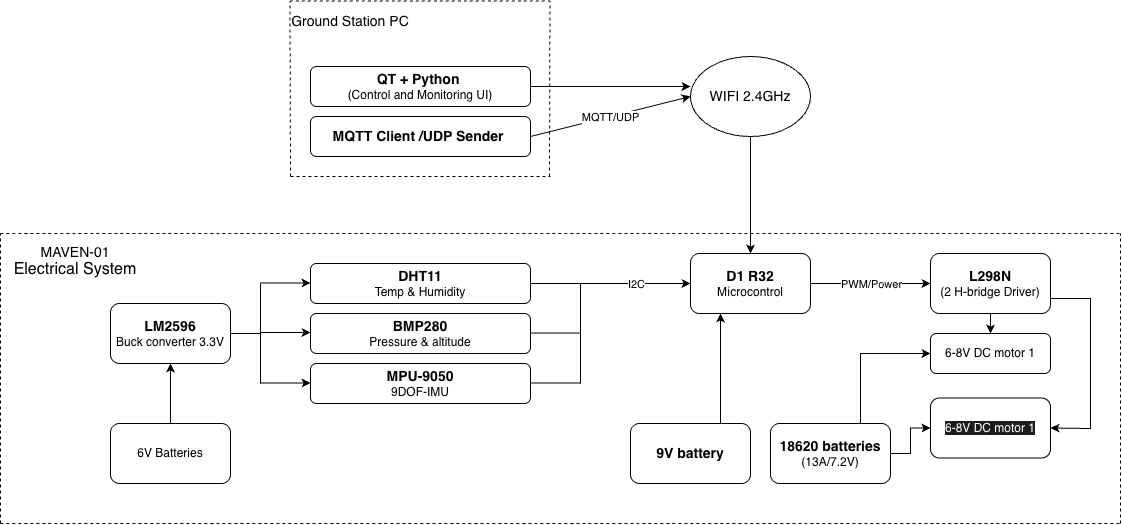

The diagram above was exported from draw.io. Its source (the exported page's mxGraphModel, read from the mxfile embedded in the PNG):
<mxGraphModel dx="2834" dy="1300" grid="1" gridSize="10" guides="1" tooltips="1" connect="1" arrows="1" fold="1" page="1" pageScale="1" pageWidth="827" pageHeight="1169" math="0" shadow="0">
  <root>
    <mxCell id="0" />
    <mxCell id="1" parent="0" />
    <mxCell id="rG2TYIX8mQ4cGJL259np-3" parent="1" style="rounded=1;whiteSpace=wrap;html=1;" value="&lt;b&gt;&lt;font style=&quot;font-size: 14px;&quot;&gt;QT + Python&amp;nbsp;&lt;/font&gt;&lt;/b&gt;&lt;div&gt;(Control and Monitoring UI)&lt;/div&gt;" vertex="1">
      <mxGeometry height="40" width="220" x="-100" y="300" as="geometry" />
    </mxCell>
    <mxCell id="2ZmXVxsKqU06kumjkfCJ-48" edge="1" parent="1" source="rG2TYIX8mQ4cGJL259np-5" style="edgeStyle=orthogonalEdgeStyle;rounded=0;orthogonalLoop=1;jettySize=auto;html=1;" target="2ZmXVxsKqU06kumjkfCJ-36" value="">
      <mxGeometry relative="1" as="geometry" />
    </mxCell>
    <mxCell id="rG2TYIX8mQ4cGJL259np-5" parent="1" style="rounded=1;whiteSpace=wrap;html=1;" value="&lt;b&gt;&lt;font style=&quot;font-size: 14px;&quot;&gt;18620 batteries&lt;/font&gt;&lt;/b&gt;&lt;div&gt;(13A/7.2V)&lt;/div&gt;" vertex="1">
      <mxGeometry height="60" width="120" x="360" y="657" as="geometry" />
    </mxCell>
    <mxCell id="rG2TYIX8mQ4cGJL259np-8" parent="1" style="rounded=1;whiteSpace=wrap;html=1;" value="&lt;font style=&quot;font-size: 14px;&quot;&gt;&lt;b&gt;D1 R32&lt;/b&gt;&lt;/font&gt;&lt;br&gt;Mỉcrocontrol" vertex="1">
      <mxGeometry height="60" width="120" x="280" y="487" as="geometry" />
    </mxCell>
    <mxCell id="rG2TYIX8mQ4cGJL259np-10" edge="1" parent="1" source="2ZmXVxsKqU06kumjkfCJ-1" style="endArrow=classic;html=1;rounded=0;exitX=0.5;exitY=1;exitDx=0;exitDy=0;entryX=0.5;entryY=0;entryDx=0;entryDy=0;" target="rG2TYIX8mQ4cGJL259np-8" value="">
      <mxGeometry height="50" relative="1" width="50" as="geometry">
        <Array as="points" />
        <mxPoint x="370" y="360" as="sourcePoint" />
        <mxPoint x="350" y="190" as="targetPoint" />
      </mxGeometry>
    </mxCell>
    <mxCell id="2ZmXVxsKqU06kumjkfCJ-1" parent="1" style="ellipse;whiteSpace=wrap;html=1;" value="&lt;font style=&quot;font-size: 14px;&quot;&gt;WIFI 2.4GHz&lt;/font&gt;" vertex="1">
      <mxGeometry height="80" width="120" x="280" y="290" as="geometry" />
    </mxCell>
    <mxCell id="2ZmXVxsKqU06kumjkfCJ-3" parent="1" style="rounded=1;whiteSpace=wrap;html=1;" value="&lt;div&gt;&lt;b&gt;&lt;font style=&quot;font-size: 14px;&quot;&gt;MQTT Client /UDP Sender&amp;nbsp;&lt;/font&gt;&lt;/b&gt;&lt;/div&gt;" vertex="1">
      <mxGeometry height="40" width="220" x="-100" y="350" as="geometry" />
    </mxCell>
    <mxCell id="2ZmXVxsKqU06kumjkfCJ-14" edge="1" parent="1" source="2ZmXVxsKqU06kumjkfCJ-3" style="endArrow=classic;html=1;rounded=0;exitX=1;exitY=0.5;exitDx=0;exitDy=0;entryX=0;entryY=0.5;entryDx=0;entryDy=0;" target="2ZmXVxsKqU06kumjkfCJ-1" value="">
      <mxGeometry relative="1" as="geometry">
        <mxPoint x="130" y="369.5" as="sourcePoint" />
        <mxPoint x="230" y="369.5" as="targetPoint" />
      </mxGeometry>
    </mxCell>
    <mxCell id="2ZmXVxsKqU06kumjkfCJ-15" connectable="0" parent="2ZmXVxsKqU06kumjkfCJ-14" style="edgeLabel;resizable=0;html=1;;align=center;verticalAlign=middle;" value="MQTT/UDP" vertex="1">
      <mxGeometry relative="1" as="geometry" />
    </mxCell>
    <mxCell id="2ZmXVxsKqU06kumjkfCJ-16" edge="1" parent="1" source="rG2TYIX8mQ4cGJL259np-3" style="endArrow=classic;html=1;rounded=0;exitX=1;exitY=0.5;exitDx=0;exitDy=0;" value="">
      <mxGeometry relative="1" as="geometry">
        <mxPoint x="210" y="320" as="sourcePoint" />
        <mxPoint x="280" y="320" as="targetPoint" />
      </mxGeometry>
    </mxCell>
    <mxCell id="2ZmXVxsKqU06kumjkfCJ-20" parent="1" style="rounded=1;whiteSpace=wrap;html=1;" value="&lt;div&gt;&lt;span style=&quot;font-size: 14px;&quot;&gt;&lt;b&gt;DHT11&lt;/b&gt;&lt;/span&gt;&lt;/div&gt;&lt;div&gt;Temp &amp;amp; Humidity&lt;/div&gt;" vertex="1">
      <mxGeometry height="40" width="220" x="-100" y="497" as="geometry" />
    </mxCell>
    <mxCell id="2ZmXVxsKqU06kumjkfCJ-21" parent="1" style="rounded=1;whiteSpace=wrap;html=1;" value="&lt;div&gt;&lt;span style=&quot;font-size: 14px;&quot;&gt;&lt;b&gt;BMP280&lt;/b&gt;&lt;/span&gt;&lt;/div&gt;&lt;div&gt;Pressure &amp;amp; altitude&lt;/div&gt;" vertex="1">
      <mxGeometry height="40" width="220" x="-100" y="547" as="geometry" />
    </mxCell>
    <mxCell id="2ZmXVxsKqU06kumjkfCJ-22" parent="1" style="rounded=1;whiteSpace=wrap;html=1;" value="&lt;div&gt;&lt;b style=&quot;font-size: 14px; background-color: transparent; color: light-dark(rgb(0, 0, 0), rgb(255, 255, 255));&quot;&gt;MPU-9050&lt;/b&gt;&lt;/div&gt;&lt;div&gt;9DOF-IMU&lt;/div&gt;" vertex="1">
      <mxGeometry height="40" width="220" x="-100" y="597" as="geometry" />
    </mxCell>
    <mxCell id="2ZmXVxsKqU06kumjkfCJ-23" edge="1" parent="1" style="endArrow=classic;html=1;rounded=0;entryX=0;entryY=0.5;entryDx=0;entryDy=0;" target="rG2TYIX8mQ4cGJL259np-8" value="">
      <mxGeometry relative="1" as="geometry">
        <mxPoint x="170" y="517" as="sourcePoint" />
        <mxPoint x="270" y="517" as="targetPoint" />
      </mxGeometry>
    </mxCell>
    <mxCell id="2ZmXVxsKqU06kumjkfCJ-24" connectable="0" parent="2ZmXVxsKqU06kumjkfCJ-23" style="edgeLabel;resizable=0;html=1;;align=center;verticalAlign=middle;" value="I2C" vertex="1">
      <mxGeometry relative="1" as="geometry" />
    </mxCell>
    <mxCell id="2ZmXVxsKqU06kumjkfCJ-25" edge="1" parent="1" source="2ZmXVxsKqU06kumjkfCJ-20" style="endArrow=none;html=1;rounded=0;exitX=1;exitY=0.5;exitDx=0;exitDy=0;" value="">
      <mxGeometry height="50" relative="1" width="50" as="geometry">
        <mxPoint x="170" y="627" as="sourcePoint" />
        <mxPoint x="170" y="517" as="targetPoint" />
      </mxGeometry>
    </mxCell>
    <mxCell id="2ZmXVxsKqU06kumjkfCJ-26" edge="1" parent="1" style="endArrow=none;html=1;rounded=0;exitX=1;exitY=0.5;exitDx=0;exitDy=0;" value="">
      <mxGeometry height="50" relative="1" width="50" as="geometry">
        <mxPoint x="120" y="566.5" as="sourcePoint" />
        <mxPoint x="170" y="566.5" as="targetPoint" />
      </mxGeometry>
    </mxCell>
    <mxCell id="2ZmXVxsKqU06kumjkfCJ-27" edge="1" parent="1" style="endArrow=none;html=1;rounded=0;exitX=1;exitY=0.5;exitDx=0;exitDy=0;" value="">
      <mxGeometry height="50" relative="1" width="50" as="geometry">
        <mxPoint x="120" y="616.5" as="sourcePoint" />
        <mxPoint x="170" y="616.5" as="targetPoint" />
      </mxGeometry>
    </mxCell>
    <mxCell id="2ZmXVxsKqU06kumjkfCJ-28" edge="1" parent="1" style="endArrow=none;html=1;rounded=0;" value="">
      <mxGeometry height="50" relative="1" width="50" as="geometry">
        <mxPoint x="170" y="617" as="sourcePoint" />
        <mxPoint x="170" y="517" as="targetPoint" />
      </mxGeometry>
    </mxCell>
    <mxCell id="2ZmXVxsKqU06kumjkfCJ-29" parent="1" style="rounded=1;whiteSpace=wrap;html=1;" value="&lt;font style=&quot;font-size: 14px;&quot;&gt;&lt;b&gt;L298N&lt;/b&gt;&lt;/font&gt;&lt;div&gt;(2 H-bridge Driver)&lt;/div&gt;" vertex="1">
      <mxGeometry height="60" width="120" x="520" y="487" as="geometry" />
    </mxCell>
    <mxCell id="2ZmXVxsKqU06kumjkfCJ-33" edge="1" parent="1" source="rG2TYIX8mQ4cGJL259np-8" style="endArrow=classic;html=1;rounded=0;exitX=1;exitY=0.5;exitDx=0;exitDy=0;entryX=0;entryY=0.5;entryDx=0;entryDy=0;" target="2ZmXVxsKqU06kumjkfCJ-29" value="">
      <mxGeometry relative="1" as="geometry">
        <mxPoint x="440" y="447" as="sourcePoint" />
        <mxPoint x="540" y="447" as="targetPoint" />
      </mxGeometry>
    </mxCell>
    <mxCell id="2ZmXVxsKqU06kumjkfCJ-34" connectable="0" parent="2ZmXVxsKqU06kumjkfCJ-33" style="edgeLabel;resizable=0;html=1;;align=center;verticalAlign=middle;" value="PWM/Power" vertex="1">
      <mxGeometry relative="1" as="geometry">
        <mxPoint as="offset" />
      </mxGeometry>
    </mxCell>
    <mxCell id="2ZmXVxsKqU06kumjkfCJ-35" parent="1" style="rounded=1;whiteSpace=wrap;html=1;" value="6-8V DC motor 1" vertex="1">
      <mxGeometry height="40" width="120" x="520" y="567" as="geometry" />
    </mxCell>
    <mxCell id="2ZmXVxsKqU06kumjkfCJ-36" parent="1" style="rounded=1;whiteSpace=wrap;html=1;fillColor=none;" value="&lt;span style=&quot;color: rgb(255, 255, 255); font-family: Helvetica; font-size: 12px; font-style: normal; font-variant-ligatures: normal; font-variant-caps: normal; font-weight: 400; letter-spacing: normal; orphans: 2; text-align: center; text-indent: 0px; text-transform: none; widows: 2; word-spacing: 0px; -webkit-text-stroke-width: 0px; white-space: normal; background-color: rgb(27, 29, 30); text-decoration-thickness: initial; text-decoration-style: initial; text-decoration-color: initial; float: none; display: inline !important;&quot;&gt;6-8V DC motor 1&lt;/span&gt;" vertex="1">
      <mxGeometry height="60" width="120" x="520" y="631.5" as="geometry" />
    </mxCell>
    <mxCell id="2ZmXVxsKqU06kumjkfCJ-38" edge="1" parent="1" source="2ZmXVxsKqU06kumjkfCJ-29" style="endArrow=classic;html=1;rounded=0;exitX=0.5;exitY=1;exitDx=0;exitDy=0;entryX=0.5;entryY=0;entryDx=0;entryDy=0;" target="2ZmXVxsKqU06kumjkfCJ-35" value="">
      <mxGeometry height="50" relative="1" width="50" as="geometry">
        <mxPoint x="360" y="667" as="sourcePoint" />
        <mxPoint x="410" y="617" as="targetPoint" />
      </mxGeometry>
    </mxCell>
    <mxCell id="2ZmXVxsKqU06kumjkfCJ-39" edge="1" parent="1" source="2ZmXVxsKqU06kumjkfCJ-29" style="endArrow=classic;html=1;rounded=0;exitX=1;exitY=0.75;exitDx=0;exitDy=0;entryX=1;entryY=0.5;entryDx=0;entryDy=0;" target="2ZmXVxsKqU06kumjkfCJ-36" value="">
      <mxGeometry height="50" relative="1" width="50" as="geometry">
        <Array as="points">
          <mxPoint x="680" y="532" />
          <mxPoint x="680" y="662" />
        </Array>
        <mxPoint x="660" y="557" as="sourcePoint" />
        <mxPoint x="680" y="657" as="targetPoint" />
      </mxGeometry>
    </mxCell>
    <mxCell id="2ZmXVxsKqU06kumjkfCJ-44" parent="1" style="rounded=1;whiteSpace=wrap;html=1;" value="&lt;font style=&quot;font-size: 14px;&quot;&gt;&lt;b&gt;9V battery&lt;/b&gt;&lt;/font&gt;" vertex="1">
      <mxGeometry height="60" width="120" x="220" y="657" as="geometry" />
    </mxCell>
    <mxCell id="2ZmXVxsKqU06kumjkfCJ-46" edge="1" parent="1" source="rG2TYIX8mQ4cGJL259np-5" style="endArrow=classic;html=1;rounded=0;exitX=0.75;exitY=0;exitDx=0;exitDy=0;entryX=0;entryY=0.5;entryDx=0;entryDy=0;" target="2ZmXVxsKqU06kumjkfCJ-35" value="">
      <mxGeometry height="50" relative="1" width="50" as="geometry">
        <Array as="points">
          <mxPoint x="450" y="587" />
        </Array>
        <mxPoint x="290" y="477" as="sourcePoint" />
        <mxPoint x="340" y="427" as="targetPoint" />
      </mxGeometry>
    </mxCell>
    <mxCell id="2ZmXVxsKqU06kumjkfCJ-49" edge="1" parent="1" source="2ZmXVxsKqU06kumjkfCJ-44" style="endArrow=classic;html=1;rounded=0;exitX=0.75;exitY=0;exitDx=0;exitDy=0;entryX=0.25;entryY=1;entryDx=0;entryDy=0;" target="rG2TYIX8mQ4cGJL259np-8" value="">
      <mxGeometry height="50" relative="1" width="50" as="geometry">
        <mxPoint x="310" y="657" as="sourcePoint" />
        <mxPoint x="360" y="607" as="targetPoint" />
      </mxGeometry>
    </mxCell>
    <mxCell id="2ZmXVxsKqU06kumjkfCJ-50" parent="1" style="rounded=1;whiteSpace=wrap;html=1;" value="&lt;b&gt;&lt;font style=&quot;font-size: 14px;&quot;&gt;LM2596&lt;br&gt;&lt;/font&gt;&lt;/b&gt;Buck converter 3.3V" vertex="1">
      <mxGeometry height="60" width="120" x="-300" y="537" as="geometry" />
    </mxCell>
    <mxCell id="2ZmXVxsKqU06kumjkfCJ-51" edge="1" parent="1" style="endArrow=classic;html=1;rounded=0;" value="">
      <mxGeometry height="50" relative="1" width="50" as="geometry">
        <mxPoint x="-150" y="516.5" as="sourcePoint" />
        <mxPoint x="-100" y="516.5" as="targetPoint" />
      </mxGeometry>
    </mxCell>
    <mxCell id="2ZmXVxsKqU06kumjkfCJ-52" edge="1" parent="1" style="endArrow=classic;html=1;rounded=0;" value="">
      <mxGeometry height="50" relative="1" width="50" as="geometry">
        <mxPoint x="-150" y="566" as="sourcePoint" />
        <mxPoint x="-100" y="566" as="targetPoint" />
      </mxGeometry>
    </mxCell>
    <mxCell id="2ZmXVxsKqU06kumjkfCJ-53" edge="1" parent="1" style="endArrow=classic;html=1;rounded=0;" value="">
      <mxGeometry height="50" relative="1" width="50" as="geometry">
        <mxPoint x="-150" y="616.5" as="sourcePoint" />
        <mxPoint x="-100" y="616.5" as="targetPoint" />
      </mxGeometry>
    </mxCell>
    <mxCell id="2ZmXVxsKqU06kumjkfCJ-54" edge="1" parent="1" style="endArrow=none;html=1;rounded=0;" value="">
      <mxGeometry height="50" relative="1" width="50" as="geometry">
        <mxPoint x="-150" y="617" as="sourcePoint" />
        <mxPoint x="-150" y="517" as="targetPoint" />
      </mxGeometry>
    </mxCell>
    <mxCell id="2ZmXVxsKqU06kumjkfCJ-56" edge="1" parent="1" style="endArrow=none;html=1;rounded=0;entryX=1;entryY=0.5;entryDx=0;entryDy=0;" target="2ZmXVxsKqU06kumjkfCJ-50" value="">
      <mxGeometry height="50" relative="1" width="50" as="geometry">
        <mxPoint x="-150" y="567" as="sourcePoint" />
        <mxPoint x="-60" y="517" as="targetPoint" />
      </mxGeometry>
    </mxCell>
    <mxCell id="2ZmXVxsKqU06kumjkfCJ-59" parent="1" style="rounded=1;whiteSpace=wrap;html=1;" value="6V Batteries" vertex="1">
      <mxGeometry height="60" width="120" x="-300" y="657" as="geometry" />
    </mxCell>
    <mxCell id="2ZmXVxsKqU06kumjkfCJ-60" edge="1" parent="1" source="2ZmXVxsKqU06kumjkfCJ-59" style="endArrow=classic;html=1;rounded=0;exitX=0.5;exitY=0;exitDx=0;exitDy=0;entryX=0.5;entryY=1;entryDx=0;entryDy=0;" target="2ZmXVxsKqU06kumjkfCJ-50" value="">
      <mxGeometry height="50" relative="1" width="50" as="geometry">
        <mxPoint x="-280" y="727" as="sourcePoint" />
        <mxPoint x="-230" y="677" as="targetPoint" />
      </mxGeometry>
    </mxCell>
    <mxCell id="2ZmXVxsKqU06kumjkfCJ-62" edge="1" parent="1" style="endArrow=none;dashed=1;html=1;rounded=1;curved=0;" value="">
      <mxGeometry height="50" relative="1" width="50" as="geometry">
        <mxPoint x="-120" y="410" as="sourcePoint" />
        <mxPoint x="140" y="410" as="targetPoint" />
      </mxGeometry>
    </mxCell>
    <mxCell id="2ZmXVxsKqU06kumjkfCJ-63" edge="1" parent="1" style="endArrow=none;dashed=1;html=1;rounded=1;curved=0;" value="">
      <mxGeometry height="50" relative="1" width="50" as="geometry">
        <mxPoint x="-120" y="410" as="sourcePoint" />
        <mxPoint x="-120.53" y="234.47" as="targetPoint" />
      </mxGeometry>
    </mxCell>
    <mxCell id="2ZmXVxsKqU06kumjkfCJ-64" edge="1" parent="1" style="endArrow=none;dashed=1;html=1;rounded=0;curved=1;" value="">
      <mxGeometry height="50" relative="1" width="50" as="geometry">
        <mxPoint x="-120.53" y="234.47" as="sourcePoint" />
        <mxPoint x="139.47" y="234.47" as="targetPoint" />
      </mxGeometry>
    </mxCell>
    <mxCell id="2ZmXVxsKqU06kumjkfCJ-65" edge="1" parent="1" style="endArrow=none;dashed=1;html=1;rounded=1;curved=0;" value="">
      <mxGeometry height="50" relative="1" width="50" as="geometry">
        <mxPoint x="139" y="410" as="sourcePoint" />
        <mxPoint x="139.47" y="234.47" as="targetPoint" />
      </mxGeometry>
    </mxCell>
    <mxCell id="2ZmXVxsKqU06kumjkfCJ-66" parent="1" style="text;html=1;whiteSpace=wrap;strokeColor=none;fillColor=none;align=center;verticalAlign=middle;rounded=0;" value="&lt;font style=&quot;font-size: 14px;&quot;&gt;Ground Station PC&lt;/font&gt;" vertex="1">
      <mxGeometry height="30" width="120" x="-120" y="240" as="geometry" />
    </mxCell>
    <mxCell id="2ZmXVxsKqU06kumjkfCJ-67" edge="1" parent="1" style="endArrow=none;dashed=1;html=1;rounded=0;curved=1;" value="">
      <mxGeometry height="50" relative="1" width="50" as="geometry">
        <mxPoint x="-410" y="757" as="sourcePoint" />
        <mxPoint x="710" y="757" as="targetPoint" />
      </mxGeometry>
    </mxCell>
    <mxCell id="2ZmXVxsKqU06kumjkfCJ-68" edge="1" parent="1" style="endArrow=none;dashed=1;html=1;rounded=1;curved=0;" value="">
      <mxGeometry height="50" relative="1" width="50" as="geometry">
        <mxPoint x="-410" y="757" as="sourcePoint" />
        <mxPoint x="-410" y="467" as="targetPoint" />
      </mxGeometry>
    </mxCell>
    <mxCell id="2ZmXVxsKqU06kumjkfCJ-69" edge="1" parent="1" style="endArrow=none;dashed=1;html=1;rounded=0;curved=1;" value="">
      <mxGeometry height="50" relative="1" width="50" as="geometry">
        <mxPoint x="-410" y="467" as="sourcePoint" />
        <mxPoint x="710" y="467" as="targetPoint" />
      </mxGeometry>
    </mxCell>
    <mxCell id="2ZmXVxsKqU06kumjkfCJ-70" edge="1" parent="1" style="endArrow=none;dashed=1;html=1;rounded=0;" value="">
      <mxGeometry height="50" relative="1" width="50" as="geometry">
        <mxPoint x="710" y="757" as="sourcePoint" />
        <mxPoint x="710" y="467" as="targetPoint" />
      </mxGeometry>
    </mxCell>
    <mxCell id="2ZmXVxsKqU06kumjkfCJ-71" parent="1" style="text;html=1;whiteSpace=wrap;strokeColor=none;fillColor=none;align=center;verticalAlign=middle;rounded=0;" value="&lt;font style=&quot;font-size: 14px;&quot;&gt;MAVEN-01&lt;/font&gt;&lt;div&gt;&lt;font size=&quot;3&quot;&gt;Electrical System&lt;/font&gt;&lt;/div&gt;" vertex="1">
      <mxGeometry height="30" width="130" x="-400" y="480" as="geometry" />
    </mxCell>
  </root>
</mxGraphModel>